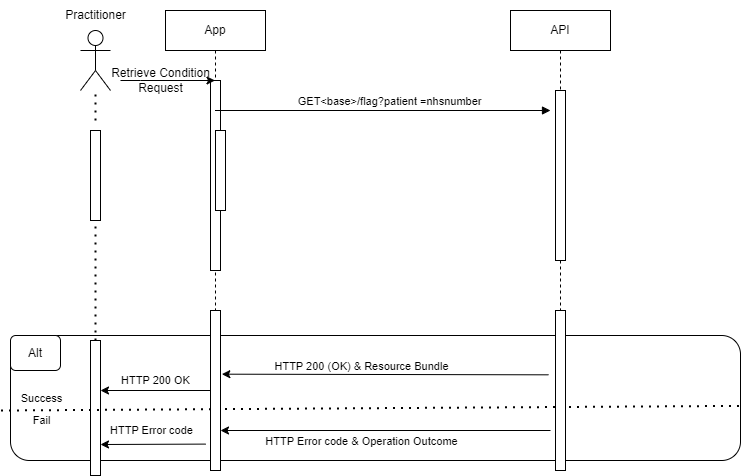

The diagram above was exported from draw.io. Its source (the exported page's mxGraphModel, read from the mxfile embedded in the PNG):
<mxGraphModel dx="1010" dy="716" grid="1" gridSize="10" guides="1" tooltips="1" connect="1" arrows="1" fold="1" page="1" pageScale="1" pageWidth="850" pageHeight="1100" math="0" shadow="0">
  <root>
    <mxCell id="0" />
    <mxCell id="1" parent="0" />
    <mxCell id="aM9ryv3xv72pqoxQDRHE-1" value="App" style="shape=umlLifeline;perimeter=lifelinePerimeter;whiteSpace=wrap;html=1;container=0;dropTarget=0;collapsible=0;recursiveResize=0;outlineConnect=0;portConstraint=eastwest;newEdgeStyle={&quot;edgeStyle&quot;:&quot;elbowEdgeStyle&quot;,&quot;elbow&quot;:&quot;vertical&quot;,&quot;curved&quot;:0,&quot;rounded&quot;:0};" parent="1" vertex="1">
      <mxGeometry x="165" y="20" width="100" height="300" as="geometry" />
    </mxCell>
    <mxCell id="aM9ryv3xv72pqoxQDRHE-2" value="" style="html=1;points=[];perimeter=orthogonalPerimeter;outlineConnect=0;targetShapes=umlLifeline;portConstraint=eastwest;newEdgeStyle={&quot;edgeStyle&quot;:&quot;elbowEdgeStyle&quot;,&quot;elbow&quot;:&quot;vertical&quot;,&quot;curved&quot;:0,&quot;rounded&quot;:0};" parent="aM9ryv3xv72pqoxQDRHE-1" vertex="1">
      <mxGeometry x="45" y="70" width="10" height="190" as="geometry" />
    </mxCell>
    <mxCell id="aM9ryv3xv72pqoxQDRHE-4" value="" style="html=1;points=[];perimeter=orthogonalPerimeter;outlineConnect=0;targetShapes=umlLifeline;portConstraint=eastwest;newEdgeStyle={&quot;edgeStyle&quot;:&quot;elbowEdgeStyle&quot;,&quot;elbow&quot;:&quot;vertical&quot;,&quot;curved&quot;:0,&quot;rounded&quot;:0};" parent="aM9ryv3xv72pqoxQDRHE-1" vertex="1">
      <mxGeometry x="50" y="120" width="10" height="80" as="geometry" />
    </mxCell>
    <mxCell id="aM9ryv3xv72pqoxQDRHE-5" value="API" style="shape=umlLifeline;perimeter=lifelinePerimeter;whiteSpace=wrap;html=1;container=0;dropTarget=0;collapsible=0;recursiveResize=0;outlineConnect=0;portConstraint=eastwest;newEdgeStyle={&quot;edgeStyle&quot;:&quot;elbowEdgeStyle&quot;,&quot;elbow&quot;:&quot;vertical&quot;,&quot;curved&quot;:0,&quot;rounded&quot;:0};" parent="1" vertex="1">
      <mxGeometry x="510" y="20" width="100" height="300" as="geometry" />
    </mxCell>
    <mxCell id="aM9ryv3xv72pqoxQDRHE-6" value="" style="html=1;points=[];perimeter=orthogonalPerimeter;outlineConnect=0;targetShapes=umlLifeline;portConstraint=eastwest;newEdgeStyle={&quot;edgeStyle&quot;:&quot;elbowEdgeStyle&quot;,&quot;elbow&quot;:&quot;vertical&quot;,&quot;curved&quot;:0,&quot;rounded&quot;:0};" parent="aM9ryv3xv72pqoxQDRHE-5" vertex="1">
      <mxGeometry x="45" y="80" width="10" height="170" as="geometry" />
    </mxCell>
    <mxCell id="aM9ryv3xv72pqoxQDRHE-7" value="&amp;nbsp; &amp;nbsp; &amp;nbsp;GET&amp;lt;base&amp;gt;/flag?patient =nhsnumber&amp;nbsp;" style="html=1;verticalAlign=bottom;endArrow=block;edgeStyle=elbowEdgeStyle;elbow=vertical;curved=0;rounded=0;" parent="1" source="aM9ryv3xv72pqoxQDRHE-1" edge="1">
      <mxGeometry relative="1" as="geometry">
        <mxPoint x="465" y="110" as="sourcePoint" />
        <Array as="points" />
        <mxPoint x="550" y="120" as="targetPoint" />
      </mxGeometry>
    </mxCell>
    <mxCell id="nC0RZZsQ8dfnFRM-GvDi-1" value="" style="shape=umlActor;verticalLabelPosition=bottom;verticalAlign=top;html=1;outlineConnect=0;" vertex="1" parent="1">
      <mxGeometry x="80" y="40" width="30" height="60" as="geometry" />
    </mxCell>
    <mxCell id="nC0RZZsQ8dfnFRM-GvDi-3" value="" style="rounded=0;whiteSpace=wrap;html=1;direction=south;" vertex="1" parent="1">
      <mxGeometry x="90" y="140" width="10" height="90" as="geometry" />
    </mxCell>
    <mxCell id="nC0RZZsQ8dfnFRM-GvDi-19" value="" style="endArrow=none;dashed=1;html=1;dashPattern=1 3;strokeWidth=2;rounded=0;" edge="1" parent="1" target="nC0RZZsQ8dfnFRM-GvDi-1">
      <mxGeometry width="50" height="50" relative="1" as="geometry">
        <mxPoint x="95" y="130" as="sourcePoint" />
        <mxPoint x="20" y="120" as="targetPoint" />
        <Array as="points" />
      </mxGeometry>
    </mxCell>
    <mxCell id="nC0RZZsQ8dfnFRM-GvDi-24" value="" style="rounded=1;whiteSpace=wrap;html=1;" vertex="1" parent="1">
      <mxGeometry x="10" y="345" width="730" height="125" as="geometry" />
    </mxCell>
    <mxCell id="nC0RZZsQ8dfnFRM-GvDi-26" value="" style="endArrow=none;dashed=1;html=1;dashPattern=1 3;strokeWidth=2;rounded=0;entryX=1;entryY=0.5;entryDx=0;entryDy=0;" edge="1" parent="1" source="nC0RZZsQ8dfnFRM-GvDi-27" target="nC0RZZsQ8dfnFRM-GvDi-3">
      <mxGeometry width="50" height="50" relative="1" as="geometry">
        <mxPoint x="93" y="360" as="sourcePoint" />
        <mxPoint x="110" y="240" as="targetPoint" />
      </mxGeometry>
    </mxCell>
    <mxCell id="nC0RZZsQ8dfnFRM-GvDi-27" value="" style="rounded=0;whiteSpace=wrap;html=1;direction=north;" vertex="1" parent="1">
      <mxGeometry x="90" y="350" width="10" height="135" as="geometry" />
    </mxCell>
    <mxCell id="nC0RZZsQ8dfnFRM-GvDi-32" value="Practitioner" style="text;html=1;align=center;verticalAlign=middle;resizable=0;points=[];autosize=1;strokeColor=none;fillColor=none;" vertex="1" parent="1">
      <mxGeometry x="55" y="10" width="80" height="30" as="geometry" />
    </mxCell>
    <mxCell id="nC0RZZsQ8dfnFRM-GvDi-36" value="" style="endArrow=classic;html=1;rounded=0;" edge="1" parent="1" target="aM9ryv3xv72pqoxQDRHE-1">
      <mxGeometry width="50" height="50" relative="1" as="geometry">
        <mxPoint x="120" y="90" as="sourcePoint" />
        <mxPoint x="160" y="70" as="targetPoint" />
        <Array as="points">
          <mxPoint x="140" y="90" />
        </Array>
      </mxGeometry>
    </mxCell>
    <mxCell id="nC0RZZsQ8dfnFRM-GvDi-37" value="Retrieve Condition &lt;br&gt;Request" style="text;html=1;align=center;verticalAlign=middle;resizable=0;points=[];autosize=1;strokeColor=none;fillColor=none;" vertex="1" parent="1">
      <mxGeometry x="100" y="70" width="120" height="40" as="geometry" />
    </mxCell>
    <mxCell id="nC0RZZsQ8dfnFRM-GvDi-43" value="" style="endArrow=none;dashed=1;html=1;dashPattern=1 3;strokeWidth=2;rounded=0;entryX=1.003;entryY=0.563;entryDx=0;entryDy=0;entryPerimeter=0;exitX=-0.013;exitY=0.6;exitDx=0;exitDy=0;exitPerimeter=0;" edge="1" parent="1" source="nC0RZZsQ8dfnFRM-GvDi-24" target="nC0RZZsQ8dfnFRM-GvDi-24">
      <mxGeometry width="50" height="50" relative="1" as="geometry">
        <mxPoint y="450" as="sourcePoint" />
        <mxPoint x="50" y="400" as="targetPoint" />
      </mxGeometry>
    </mxCell>
    <mxCell id="nC0RZZsQ8dfnFRM-GvDi-52" value="Success" style="edgeLabel;html=1;align=center;verticalAlign=middle;resizable=0;points=[];" vertex="1" connectable="0" parent="nC0RZZsQ8dfnFRM-GvDi-43">
      <mxGeometry x="-0.9213" y="4" relative="1" as="geometry">
        <mxPoint x="11" y="-8" as="offset" />
      </mxGeometry>
    </mxCell>
    <mxCell id="nC0RZZsQ8dfnFRM-GvDi-53" value="Fail" style="edgeLabel;html=1;align=center;verticalAlign=middle;resizable=0;points=[];" vertex="1" connectable="0" parent="nC0RZZsQ8dfnFRM-GvDi-43">
      <mxGeometry x="-0.8918" y="-7" relative="1" as="geometry">
        <mxPoint y="3" as="offset" />
      </mxGeometry>
    </mxCell>
    <mxCell id="nC0RZZsQ8dfnFRM-GvDi-44" value="" style="rounded=0;whiteSpace=wrap;html=1;direction=south;" vertex="1" parent="1">
      <mxGeometry x="210" y="320" width="10" height="160" as="geometry" />
    </mxCell>
    <mxCell id="nC0RZZsQ8dfnFRM-GvDi-46" value="" style="rounded=0;whiteSpace=wrap;html=1;direction=south;" vertex="1" parent="1">
      <mxGeometry x="555" y="320" width="10" height="160" as="geometry" />
    </mxCell>
    <mxCell id="nC0RZZsQ8dfnFRM-GvDi-47" value="" style="endArrow=classic;html=1;rounded=0;entryX=0.398;entryY=-0.133;entryDx=0;entryDy=0;entryPerimeter=0;exitX=0.402;exitY=1.7;exitDx=0;exitDy=0;exitPerimeter=0;" edge="1" parent="1" source="nC0RZZsQ8dfnFRM-GvDi-46" target="nC0RZZsQ8dfnFRM-GvDi-44">
      <mxGeometry width="50" height="50" relative="1" as="geometry">
        <mxPoint x="260" y="410" as="sourcePoint" />
        <mxPoint x="310" y="360" as="targetPoint" />
      </mxGeometry>
    </mxCell>
    <mxCell id="nC0RZZsQ8dfnFRM-GvDi-50" value="HTTP 200 (OK) &amp;amp; Resource Bundle" style="edgeLabel;html=1;align=center;verticalAlign=middle;resizable=0;points=[];" vertex="1" connectable="0" parent="nC0RZZsQ8dfnFRM-GvDi-47">
      <mxGeometry x="0.3797" y="-8" relative="1" as="geometry">
        <mxPoint x="37" as="offset" />
      </mxGeometry>
    </mxCell>
    <mxCell id="nC0RZZsQ8dfnFRM-GvDi-48" value="" style="endArrow=classic;html=1;rounded=0;entryX=0.75;entryY=0;entryDx=0;entryDy=0;" edge="1" parent="1" target="nC0RZZsQ8dfnFRM-GvDi-44">
      <mxGeometry width="50" height="50" relative="1" as="geometry">
        <mxPoint x="550" y="440" as="sourcePoint" />
        <mxPoint x="310" y="430" as="targetPoint" />
      </mxGeometry>
    </mxCell>
    <mxCell id="nC0RZZsQ8dfnFRM-GvDi-51" value="HTTP Error code &amp;amp; Operation Outcome" style="edgeLabel;html=1;align=center;verticalAlign=middle;resizable=0;points=[];" vertex="1" connectable="0" parent="nC0RZZsQ8dfnFRM-GvDi-48">
      <mxGeometry x="0.3657" y="9" relative="1" as="geometry">
        <mxPoint x="35" y="1" as="offset" />
      </mxGeometry>
    </mxCell>
    <mxCell id="nC0RZZsQ8dfnFRM-GvDi-49" value="Alt" style="rounded=1;whiteSpace=wrap;html=1;" vertex="1" parent="1">
      <mxGeometry x="10" y="345" width="50" height="35" as="geometry" />
    </mxCell>
    <mxCell id="nC0RZZsQ8dfnFRM-GvDi-61" value="" style="endArrow=classic;html=1;rounded=0;exitX=0.5;exitY=1;exitDx=0;exitDy=0;" edge="1" parent="1" source="nC0RZZsQ8dfnFRM-GvDi-44">
      <mxGeometry width="50" height="50" relative="1" as="geometry">
        <mxPoint x="130" y="410" as="sourcePoint" />
        <mxPoint x="100" y="400" as="targetPoint" />
      </mxGeometry>
    </mxCell>
    <mxCell id="nC0RZZsQ8dfnFRM-GvDi-62" value="HTTP 200 OK" style="edgeLabel;html=1;align=center;verticalAlign=middle;resizable=0;points=[];" vertex="1" connectable="0" parent="nC0RZZsQ8dfnFRM-GvDi-61">
      <mxGeometry x="0.2045" y="-8" relative="1" as="geometry">
        <mxPoint x="10" y="-3" as="offset" />
      </mxGeometry>
    </mxCell>
    <mxCell id="nC0RZZsQ8dfnFRM-GvDi-64" value="" style="endArrow=classic;html=1;rounded=0;exitX=0.835;exitY=1.467;exitDx=0;exitDy=0;exitPerimeter=0;" edge="1" parent="1" source="nC0RZZsQ8dfnFRM-GvDi-44">
      <mxGeometry width="50" height="50" relative="1" as="geometry">
        <mxPoint x="130" y="470" as="sourcePoint" />
        <mxPoint x="100" y="454" as="targetPoint" />
      </mxGeometry>
    </mxCell>
    <mxCell id="nC0RZZsQ8dfnFRM-GvDi-65" value="HTTP Error code" style="edgeLabel;html=1;align=center;verticalAlign=middle;resizable=0;points=[];" vertex="1" connectable="0" parent="nC0RZZsQ8dfnFRM-GvDi-64">
      <mxGeometry x="0.0945" y="-6" relative="1" as="geometry">
        <mxPoint x="3" y="-8" as="offset" />
      </mxGeometry>
    </mxCell>
  </root>
</mxGraphModel>